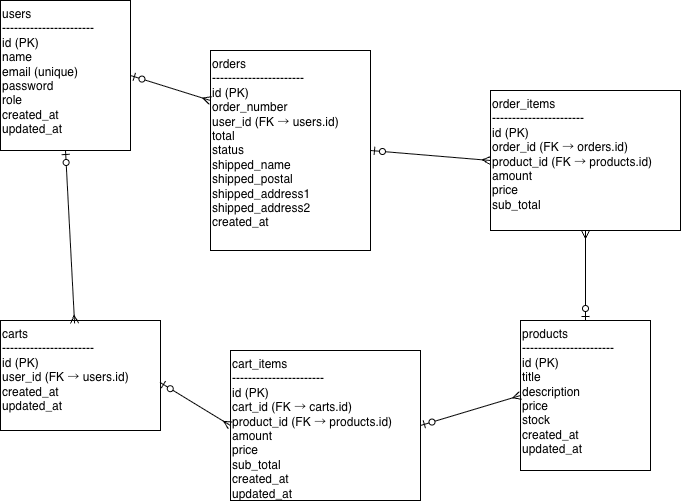

The diagram above was exported from draw.io. Its source (the exported page's mxGraphModel, read from the mxfile embedded in the PNG):
<mxGraphModel dx="946" dy="620" grid="1" gridSize="10" guides="1" tooltips="1" connect="1" arrows="1" fold="1" page="1" pageScale="1" pageWidth="827" pageHeight="1169" math="0" shadow="0">
  <root>
    <mxCell id="0" />
    <mxCell id="1" parent="0" />
    <mxCell id="lXUMTIuweRUzwuQgFloK-1" parent="1" style="text;whiteSpace=wrap;rounded=0;glass=0;shadow=0;strokeColor=default;" value="users&#10;-----------------------&#10;id (PK)&#10;name&#10;email (unique)&#10;password&#10;role&#10;created_at&#10;updated_at" vertex="1">
      <mxGeometry height="150" width="130" x="80" y="50" as="geometry" />
    </mxCell>
    <mxCell id="lXUMTIuweRUzwuQgFloK-2" parent="1" style="text;whiteSpace=wrap;strokeColor=default;" value="products&#10;-----------------------&#10;id (PK)&#10;title&#10;description&#10;price&#10;stock&#10;created_at&#10;updated_at" vertex="1">
      <mxGeometry height="150" width="130" x="600" y="370" as="geometry" />
    </mxCell>
    <UserObject label="carts&#10;-----------------------&#10;id (PK)&#10;user_id (FK → users.id)&#10;created_at&#10;updated_at" link="carts&#10;-----------------------&#10;id (PK)&#10;user_id (FK → users.id)&#10;created_at&#10;updated_at" id="lXUMTIuweRUzwuQgFloK-3">
      <mxCell parent="1" style="text;whiteSpace=wrap;strokeColor=default;" vertex="1">
        <mxGeometry height="110" width="160" x="80" y="370" as="geometry" />
      </mxCell>
    </UserObject>
    <UserObject label="cart_items&#10;-----------------------&#10;id (PK)&#10;cart_id (FK → carts.id)&#10;product_id (FK → products.id)&#10;amount&#10;price&#10;sub_total&#10;created_at&#10;updated_at" link="cart_items&#10;-----------------------&#10;id (PK)&#10;cart_id (FK → carts.id)&#10;product_id (FK → products.id)&#10;amount&#10;price&#10;sub_total&#10;created_at" id="lXUMTIuweRUzwuQgFloK-4">
      <mxCell parent="1" style="text;whiteSpace=wrap;strokeColor=default;" vertex="1">
        <mxGeometry height="150" width="190" x="310" y="400" as="geometry" />
      </mxCell>
    </UserObject>
    <UserObject label="order_items&#10;-----------------------&#10;id (PK)&#10;order_id (FK → orders.id)&#10;product_id (FK → products.id)&#10;amount&#10;price&#10;sub_total" link="order_items&#10;-----------------------&#10;id (PK)&#10;order_id (FK → orders.id)&#10;product_id (FK → products.id)&#10;amount&#10;price&#10;sub_total" id="lXUMTIuweRUzwuQgFloK-5">
      <mxCell parent="1" style="text;whiteSpace=wrap;strokeColor=default;" vertex="1">
        <mxGeometry height="140" width="190" x="570" y="140" as="geometry" />
      </mxCell>
    </UserObject>
    <UserObject label="orders&#10;-----------------------&#10;id (PK)&#10;order_number&#10;user_id (FK → users.id)&#10;total&#10;status&#10;shipped_name&#10;shipped_postal&#10;shipped_address1&#10;shipped_address2&#10;created_at" link="orders&#10;-----------------------&#10;id (PK)&#10;order_number&#10;user_id (FK → users.id)&#10;total&#10;status&#10;shipped_name&#10;shipped_postal&#10;shipped_address1&#10;shipped_address2&#10;created_at" id="lXUMTIuweRUzwuQgFloK-6">
      <mxCell parent="1" style="text;whiteSpace=wrap;strokeColor=default;" vertex="1">
        <mxGeometry height="200" width="160" x="290" y="100" as="geometry" />
      </mxCell>
    </UserObject>
    <mxCell id="lXUMTIuweRUzwuQgFloK-36" edge="1" parent="1" source="lXUMTIuweRUzwuQgFloK-1" style="fontSize=12;html=1;endArrow=ERmany;startArrow=ERzeroToOne;rounded=0;exitX=0.5;exitY=1;exitDx=0;exitDy=0;entryX=0.463;entryY=0.026;entryDx=0;entryDy=0;endFill=0;entryPerimeter=0;" target="lXUMTIuweRUzwuQgFloK-3" value="">
      <mxGeometry height="100" relative="1" width="100" as="geometry">
        <mxPoint x="29.999999999999886" y="195" as="sourcePoint" />
        <mxPoint x="29.999999999999886" y="405" as="targetPoint" />
      </mxGeometry>
    </mxCell>
    <mxCell id="lXUMTIuweRUzwuQgFloK-37" edge="1" parent="1" source="lXUMTIuweRUzwuQgFloK-1" style="fontSize=12;html=1;endArrow=ERmany;startArrow=ERzeroToOne;rounded=0;exitX=1;exitY=0.5;exitDx=0;exitDy=0;entryX=0;entryY=0.25;entryDx=0;entryDy=0;endFill=0;" target="lXUMTIuweRUzwuQgFloK-6" value="">
      <mxGeometry height="100" relative="1" width="100" as="geometry">
        <mxPoint x="220" y="150" as="sourcePoint" />
        <mxPoint x="229" y="233" as="targetPoint" />
      </mxGeometry>
    </mxCell>
    <mxCell id="lXUMTIuweRUzwuQgFloK-39" edge="1" parent="1" source="lXUMTIuweRUzwuQgFloK-6" style="fontSize=12;html=1;endArrow=ERmany;startArrow=ERzeroToOne;rounded=0;exitX=1;exitY=0.5;exitDx=0;exitDy=0;entryX=0;entryY=0.5;entryDx=0;entryDy=0;endFill=0;" target="lXUMTIuweRUzwuQgFloK-5" value="">
      <mxGeometry height="100" relative="1" width="100" as="geometry">
        <mxPoint x="480" y="170" as="sourcePoint" />
        <mxPoint x="550" y="195" as="targetPoint" />
      </mxGeometry>
    </mxCell>
    <mxCell id="lXUMTIuweRUzwuQgFloK-40" edge="1" parent="1" source="lXUMTIuweRUzwuQgFloK-3" style="fontSize=12;html=1;endArrow=ERmany;startArrow=ERzeroToOne;rounded=0;exitX=0.997;exitY=0.563;exitDx=0;exitDy=0;entryX=0;entryY=0.5;entryDx=0;entryDy=0;endFill=0;exitPerimeter=0;" target="lXUMTIuweRUzwuQgFloK-4" value="">
      <mxGeometry height="100" relative="1" width="100" as="geometry">
        <mxPoint x="240" y="475" as="sourcePoint" />
        <mxPoint x="350" y="450" as="targetPoint" />
      </mxGeometry>
    </mxCell>
    <mxCell id="lXUMTIuweRUzwuQgFloK-41" edge="1" parent="1" source="lXUMTIuweRUzwuQgFloK-4" style="fontSize=12;html=1;endArrow=ERmany;startArrow=ERzeroToOne;rounded=0;exitX=1;exitY=0.5;exitDx=0;exitDy=0;entryX=0;entryY=0.5;entryDx=0;entryDy=0;endFill=0;" target="lXUMTIuweRUzwuQgFloK-2" value="">
      <mxGeometry height="100" relative="1" width="100" as="geometry">
        <mxPoint x="420" y="490" as="sourcePoint" />
        <mxPoint x="460" y="503" as="targetPoint" />
      </mxGeometry>
    </mxCell>
    <mxCell id="qEk_2efIjeS0KTwWfgdU-2" edge="1" parent="1" source="lXUMTIuweRUzwuQgFloK-2" style="fontSize=12;html=1;endArrow=ERmany;startArrow=ERzeroToOne;rounded=0;exitX=0.5;exitY=0;exitDx=0;exitDy=0;entryX=0.5;entryY=1;entryDx=0;entryDy=0;endFill=0;" target="lXUMTIuweRUzwuQgFloK-5" value="">
      <mxGeometry height="100" relative="1" width="100" as="geometry">
        <mxPoint x="640" y="360" as="sourcePoint" />
        <mxPoint x="730" y="330" as="targetPoint" />
      </mxGeometry>
    </mxCell>
  </root>
</mxGraphModel>